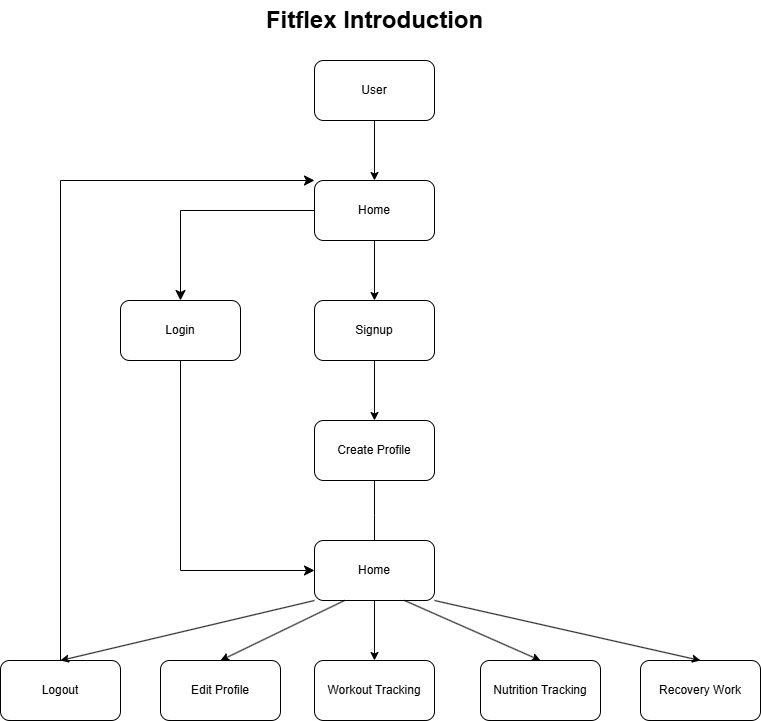

The diagram above was exported from draw.io. Its source (the exported page's mxGraphModel, read from the mxfile embedded in the PNG):
<mxGraphModel dx="790" dy="1131" grid="1" gridSize="10" guides="1" tooltips="1" connect="1" arrows="1" fold="1" page="1" pageScale="1" pageWidth="827" pageHeight="1169" background="#FFFFFF" math="0" shadow="0">
  <root>
    <mxCell id="0" />
    <mxCell id="1" parent="0" />
    <mxCell id="Xefj5sYRC0E9_VgeVyNd-15" style="edgeStyle=orthogonalEdgeStyle;rounded=0;orthogonalLoop=1;jettySize=auto;html=1;exitX=0.5;exitY=1;exitDx=0;exitDy=0;entryX=0.5;entryY=0;entryDx=0;entryDy=0;" edge="1" parent="1" source="Xefj5sYRC0E9_VgeVyNd-1" target="Xefj5sYRC0E9_VgeVyNd-3">
      <mxGeometry relative="1" as="geometry" />
    </mxCell>
    <mxCell id="Xefj5sYRC0E9_VgeVyNd-1" value="User" style="rounded=1;whiteSpace=wrap;html=1;" vertex="1" parent="1">
      <mxGeometry x="354" y="80" width="120" height="60" as="geometry" />
    </mxCell>
    <mxCell id="Xefj5sYRC0E9_VgeVyNd-2" value="Fitflex Introduction" style="text;strokeColor=none;fillColor=none;html=1;fontSize=24;fontStyle=1;verticalAlign=middle;align=center;" vertex="1" parent="1">
      <mxGeometry x="364" y="20" width="100" height="40" as="geometry" />
    </mxCell>
    <mxCell id="Xefj5sYRC0E9_VgeVyNd-17" style="edgeStyle=orthogonalEdgeStyle;rounded=0;orthogonalLoop=1;jettySize=auto;html=1;exitX=0.5;exitY=1;exitDx=0;exitDy=0;entryX=0.5;entryY=0;entryDx=0;entryDy=0;" edge="1" parent="1" source="Xefj5sYRC0E9_VgeVyNd-3" target="Xefj5sYRC0E9_VgeVyNd-4">
      <mxGeometry relative="1" as="geometry" />
    </mxCell>
    <mxCell id="Xefj5sYRC0E9_VgeVyNd-3" value="Home" style="rounded=1;whiteSpace=wrap;html=1;" vertex="1" parent="1">
      <mxGeometry x="354" y="200" width="120" height="60" as="geometry" />
    </mxCell>
    <mxCell id="Xefj5sYRC0E9_VgeVyNd-19" style="edgeStyle=orthogonalEdgeStyle;rounded=0;orthogonalLoop=1;jettySize=auto;html=1;exitX=0.5;exitY=1;exitDx=0;exitDy=0;entryX=0.5;entryY=0;entryDx=0;entryDy=0;" edge="1" parent="1" source="Xefj5sYRC0E9_VgeVyNd-4" target="Xefj5sYRC0E9_VgeVyNd-5">
      <mxGeometry relative="1" as="geometry" />
    </mxCell>
    <mxCell id="Xefj5sYRC0E9_VgeVyNd-4" value="Signup" style="rounded=1;whiteSpace=wrap;html=1;" vertex="1" parent="1">
      <mxGeometry x="354" y="320" width="120" height="60" as="geometry" />
    </mxCell>
    <mxCell id="Xefj5sYRC0E9_VgeVyNd-21" style="edgeStyle=orthogonalEdgeStyle;rounded=0;orthogonalLoop=1;jettySize=auto;html=1;exitX=0.5;exitY=1;exitDx=0;exitDy=0;" edge="1" parent="1" source="Xefj5sYRC0E9_VgeVyNd-5">
      <mxGeometry relative="1" as="geometry">
        <mxPoint x="414" y="570" as="targetPoint" />
      </mxGeometry>
    </mxCell>
    <mxCell id="Xefj5sYRC0E9_VgeVyNd-5" value="Create Profile" style="rounded=1;whiteSpace=wrap;html=1;" vertex="1" parent="1">
      <mxGeometry x="354" y="440" width="120" height="60" as="geometry" />
    </mxCell>
    <mxCell id="Xefj5sYRC0E9_VgeVyNd-6" value="Home" style="rounded=1;whiteSpace=wrap;html=1;" vertex="1" parent="1">
      <mxGeometry x="354" y="560" width="120" height="60" as="geometry" />
    </mxCell>
    <mxCell id="Xefj5sYRC0E9_VgeVyNd-7" value="Logout" style="rounded=1;whiteSpace=wrap;html=1;" vertex="1" parent="1">
      <mxGeometry x="40" y="680" width="120" height="60" as="geometry" />
    </mxCell>
    <mxCell id="Xefj5sYRC0E9_VgeVyNd-8" value="Edit Profile" style="rounded=1;whiteSpace=wrap;html=1;" vertex="1" parent="1">
      <mxGeometry x="200" y="680" width="120" height="60" as="geometry" />
    </mxCell>
    <mxCell id="Xefj5sYRC0E9_VgeVyNd-9" value="Workout Tracking" style="rounded=1;whiteSpace=wrap;html=1;" vertex="1" parent="1">
      <mxGeometry x="354" y="680" width="120" height="60" as="geometry" />
    </mxCell>
    <mxCell id="Xefj5sYRC0E9_VgeVyNd-10" value="Nutrition Tracking" style="rounded=1;whiteSpace=wrap;html=1;" vertex="1" parent="1">
      <mxGeometry x="520" y="680" width="120" height="60" as="geometry" />
    </mxCell>
    <mxCell id="Xefj5sYRC0E9_VgeVyNd-11" value="Recovery Work" style="rounded=1;whiteSpace=wrap;html=1;" vertex="1" parent="1">
      <mxGeometry x="680" y="680" width="120" height="60" as="geometry" />
    </mxCell>
    <mxCell id="Xefj5sYRC0E9_VgeVyNd-12" value="Login" style="rounded=1;whiteSpace=wrap;html=1;" vertex="1" parent="1">
      <mxGeometry x="160" y="320" width="120" height="60" as="geometry" />
    </mxCell>
    <mxCell id="Xefj5sYRC0E9_VgeVyNd-13" value="" style="edgeStyle=segmentEdgeStyle;endArrow=classic;html=1;curved=0;rounded=0;endSize=8;startSize=8;exitX=0.5;exitY=1;exitDx=0;exitDy=0;entryX=0;entryY=0.5;entryDx=0;entryDy=0;" edge="1" parent="1" source="Xefj5sYRC0E9_VgeVyNd-12" target="Xefj5sYRC0E9_VgeVyNd-6">
      <mxGeometry width="50" height="50" relative="1" as="geometry">
        <mxPoint x="380" y="600" as="sourcePoint" />
        <mxPoint x="430" y="550" as="targetPoint" />
        <Array as="points">
          <mxPoint x="220" y="590" />
        </Array>
      </mxGeometry>
    </mxCell>
    <mxCell id="Xefj5sYRC0E9_VgeVyNd-23" value="" style="endArrow=classic;html=1;rounded=0;exitX=0.5;exitY=1;exitDx=0;exitDy=0;entryX=0.5;entryY=0;entryDx=0;entryDy=0;" edge="1" parent="1" source="Xefj5sYRC0E9_VgeVyNd-6" target="Xefj5sYRC0E9_VgeVyNd-9">
      <mxGeometry width="50" height="50" relative="1" as="geometry">
        <mxPoint x="380" y="600" as="sourcePoint" />
        <mxPoint x="430" y="550" as="targetPoint" />
      </mxGeometry>
    </mxCell>
    <mxCell id="Xefj5sYRC0E9_VgeVyNd-24" value="" style="endArrow=classic;html=1;rounded=0;exitX=0.75;exitY=1;exitDx=0;exitDy=0;entryX=0.5;entryY=0;entryDx=0;entryDy=0;" edge="1" parent="1" source="Xefj5sYRC0E9_VgeVyNd-6" target="Xefj5sYRC0E9_VgeVyNd-10">
      <mxGeometry width="50" height="50" relative="1" as="geometry">
        <mxPoint x="380" y="600" as="sourcePoint" />
        <mxPoint x="430" y="550" as="targetPoint" />
      </mxGeometry>
    </mxCell>
    <mxCell id="Xefj5sYRC0E9_VgeVyNd-25" value="" style="endArrow=classic;html=1;rounded=0;exitX=1;exitY=1;exitDx=0;exitDy=0;entryX=0.5;entryY=0;entryDx=0;entryDy=0;" edge="1" parent="1" source="Xefj5sYRC0E9_VgeVyNd-6" target="Xefj5sYRC0E9_VgeVyNd-11">
      <mxGeometry width="50" height="50" relative="1" as="geometry">
        <mxPoint x="380" y="600" as="sourcePoint" />
        <mxPoint x="430" y="550" as="targetPoint" />
      </mxGeometry>
    </mxCell>
    <mxCell id="Xefj5sYRC0E9_VgeVyNd-26" value="" style="endArrow=classic;html=1;rounded=0;exitX=0.25;exitY=1;exitDx=0;exitDy=0;entryX=0.5;entryY=0;entryDx=0;entryDy=0;" edge="1" parent="1" source="Xefj5sYRC0E9_VgeVyNd-6" target="Xefj5sYRC0E9_VgeVyNd-8">
      <mxGeometry width="50" height="50" relative="1" as="geometry">
        <mxPoint x="380" y="600" as="sourcePoint" />
        <mxPoint x="430" y="550" as="targetPoint" />
      </mxGeometry>
    </mxCell>
    <mxCell id="Xefj5sYRC0E9_VgeVyNd-27" value="" style="endArrow=classic;html=1;rounded=0;exitX=0;exitY=1;exitDx=0;exitDy=0;entryX=0.5;entryY=0;entryDx=0;entryDy=0;" edge="1" parent="1" source="Xefj5sYRC0E9_VgeVyNd-6" target="Xefj5sYRC0E9_VgeVyNd-7">
      <mxGeometry width="50" height="50" relative="1" as="geometry">
        <mxPoint x="380" y="600" as="sourcePoint" />
        <mxPoint x="430" y="550" as="targetPoint" />
      </mxGeometry>
    </mxCell>
    <mxCell id="Xefj5sYRC0E9_VgeVyNd-29" value="" style="edgeStyle=segmentEdgeStyle;endArrow=classic;html=1;curved=0;rounded=0;endSize=8;startSize=8;exitX=0;exitY=0.5;exitDx=0;exitDy=0;entryX=0.5;entryY=0;entryDx=0;entryDy=0;" edge="1" parent="1" source="Xefj5sYRC0E9_VgeVyNd-3" target="Xefj5sYRC0E9_VgeVyNd-12">
      <mxGeometry width="50" height="50" relative="1" as="geometry">
        <mxPoint x="380" y="600" as="sourcePoint" />
        <mxPoint x="430" y="550" as="targetPoint" />
      </mxGeometry>
    </mxCell>
    <mxCell id="Xefj5sYRC0E9_VgeVyNd-30" value="" style="edgeStyle=segmentEdgeStyle;endArrow=classic;html=1;curved=0;rounded=0;endSize=8;startSize=8;exitX=0.5;exitY=0;exitDx=0;exitDy=0;entryX=0;entryY=0;entryDx=0;entryDy=0;" edge="1" parent="1" source="Xefj5sYRC0E9_VgeVyNd-7" target="Xefj5sYRC0E9_VgeVyNd-3">
      <mxGeometry width="50" height="50" relative="1" as="geometry">
        <mxPoint x="380" y="600" as="sourcePoint" />
        <mxPoint x="430" y="550" as="targetPoint" />
        <Array as="points">
          <mxPoint x="100" y="200" />
        </Array>
      </mxGeometry>
    </mxCell>
  </root>
</mxGraphModel>